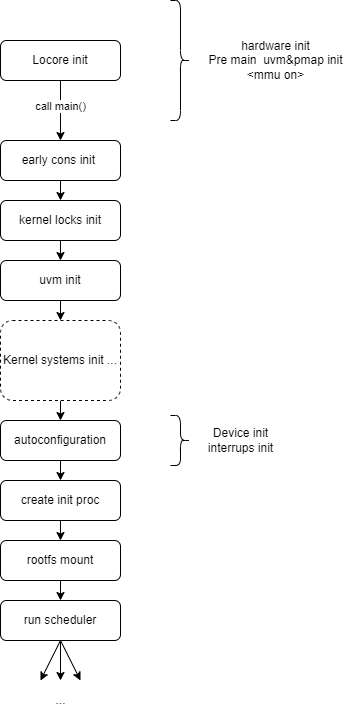

The diagram above was exported from draw.io. Its source (the exported page's mxGraphModel, read from the mxfile embedded in the PNG):
<mxGraphModel dx="985" dy="696" grid="1" gridSize="10" guides="1" tooltips="1" connect="1" arrows="1" fold="1" page="1" pageScale="1" pageWidth="827" pageHeight="1169" math="0" shadow="0">
  <root>
    <mxCell id="WIyWlLk6GJQsqaUBKTNV-0" />
    <mxCell id="WIyWlLk6GJQsqaUBKTNV-1" parent="WIyWlLk6GJQsqaUBKTNV-0" />
    <mxCell id="ocJyGI0adHH-Oiz-zFPM-3" style="edgeStyle=orthogonalEdgeStyle;rounded=0;orthogonalLoop=1;jettySize=auto;html=1;exitX=0.5;exitY=1;exitDx=0;exitDy=0;entryX=0.5;entryY=0;entryDx=0;entryDy=0;" edge="1" parent="WIyWlLk6GJQsqaUBKTNV-1" source="WIyWlLk6GJQsqaUBKTNV-3" target="ocJyGI0adHH-Oiz-zFPM-1">
      <mxGeometry relative="1" as="geometry" />
    </mxCell>
    <mxCell id="ocJyGI0adHH-Oiz-zFPM-7" value="call main()" style="edgeLabel;html=1;align=center;verticalAlign=middle;resizable=0;points=[];" vertex="1" connectable="0" parent="ocJyGI0adHH-Oiz-zFPM-3">
      <mxGeometry x="-0.28" relative="1" as="geometry">
        <mxPoint y="4" as="offset" />
      </mxGeometry>
    </mxCell>
    <mxCell id="WIyWlLk6GJQsqaUBKTNV-3" value="Locore init" style="rounded=1;whiteSpace=wrap;html=1;fontSize=12;glass=0;strokeWidth=1;shadow=0;" parent="WIyWlLk6GJQsqaUBKTNV-1" vertex="1">
      <mxGeometry x="160" y="80" width="120" height="40" as="geometry" />
    </mxCell>
    <mxCell id="ocJyGI0adHH-Oiz-zFPM-17" style="edgeStyle=none;rounded=0;orthogonalLoop=1;jettySize=auto;html=1;exitX=0.5;exitY=1;exitDx=0;exitDy=0;" edge="1" parent="WIyWlLk6GJQsqaUBKTNV-1" source="WIyWlLk6GJQsqaUBKTNV-11">
      <mxGeometry relative="1" as="geometry">
        <mxPoint x="200" y="720" as="targetPoint" />
      </mxGeometry>
    </mxCell>
    <mxCell id="ocJyGI0adHH-Oiz-zFPM-18" style="edgeStyle=none;rounded=0;orthogonalLoop=1;jettySize=auto;html=1;exitX=0.5;exitY=1;exitDx=0;exitDy=0;" edge="1" parent="WIyWlLk6GJQsqaUBKTNV-1" source="WIyWlLk6GJQsqaUBKTNV-11">
      <mxGeometry relative="1" as="geometry">
        <mxPoint x="240" y="720" as="targetPoint" />
      </mxGeometry>
    </mxCell>
    <mxCell id="ocJyGI0adHH-Oiz-zFPM-19" style="edgeStyle=none;rounded=0;orthogonalLoop=1;jettySize=auto;html=1;exitX=0.5;exitY=1;exitDx=0;exitDy=0;" edge="1" parent="WIyWlLk6GJQsqaUBKTNV-1" source="WIyWlLk6GJQsqaUBKTNV-11">
      <mxGeometry relative="1" as="geometry">
        <mxPoint x="220" y="720" as="targetPoint" />
      </mxGeometry>
    </mxCell>
    <mxCell id="WIyWlLk6GJQsqaUBKTNV-11" value="run scheduler" style="rounded=1;whiteSpace=wrap;html=1;fontSize=12;glass=0;strokeWidth=1;shadow=0;" parent="WIyWlLk6GJQsqaUBKTNV-1" vertex="1">
      <mxGeometry x="160" y="640" width="120" height="40" as="geometry" />
    </mxCell>
    <mxCell id="ocJyGI0adHH-Oiz-zFPM-21" style="edgeStyle=none;rounded=0;orthogonalLoop=1;jettySize=auto;html=1;exitX=0.5;exitY=1;exitDx=0;exitDy=0;entryX=0.5;entryY=0;entryDx=0;entryDy=0;fontSize=13;" edge="1" parent="WIyWlLk6GJQsqaUBKTNV-1" source="ocJyGI0adHH-Oiz-zFPM-1" target="ocJyGI0adHH-Oiz-zFPM-9">
      <mxGeometry relative="1" as="geometry" />
    </mxCell>
    <mxCell id="ocJyGI0adHH-Oiz-zFPM-1" value="early cons init&amp;nbsp;" style="rounded=1;whiteSpace=wrap;html=1;fontSize=12;glass=0;strokeWidth=1;shadow=0;" vertex="1" parent="WIyWlLk6GJQsqaUBKTNV-1">
      <mxGeometry x="160" y="180" width="120" height="40" as="geometry" />
    </mxCell>
    <mxCell id="ocJyGI0adHH-Oiz-zFPM-27" style="edgeStyle=none;rounded=0;orthogonalLoop=1;jettySize=auto;html=1;exitX=0.5;exitY=1;exitDx=0;exitDy=0;entryX=0.5;entryY=0;entryDx=0;entryDy=0;fontSize=13;" edge="1" parent="WIyWlLk6GJQsqaUBKTNV-1" source="ocJyGI0adHH-Oiz-zFPM-2" target="WIyWlLk6GJQsqaUBKTNV-11">
      <mxGeometry relative="1" as="geometry" />
    </mxCell>
    <mxCell id="ocJyGI0adHH-Oiz-zFPM-2" value="rootfs mount" style="rounded=1;whiteSpace=wrap;html=1;fontSize=12;glass=0;strokeWidth=1;shadow=0;" vertex="1" parent="WIyWlLk6GJQsqaUBKTNV-1">
      <mxGeometry x="160" y="580" width="120" height="40" as="geometry" />
    </mxCell>
    <mxCell id="ocJyGI0adHH-Oiz-zFPM-5" value="" style="shape=curlyBracket;whiteSpace=wrap;html=1;rounded=1;flipH=1;" vertex="1" parent="WIyWlLk6GJQsqaUBKTNV-1">
      <mxGeometry x="330" y="40" width="20" height="120" as="geometry" />
    </mxCell>
    <mxCell id="ocJyGI0adHH-Oiz-zFPM-6" value="&lt;span style=&quot;text-align: left;&quot;&gt;hardware init&lt;/span&gt;&lt;br style=&quot;text-align: left;&quot;&gt;&lt;span style=&quot;text-align: left;&quot;&gt;Pre main&amp;nbsp; uvm&amp;amp;pmap init&lt;/span&gt;&lt;br style=&quot;text-align: left;&quot;&gt;&lt;span style=&quot;text-align: left;&quot;&gt;&amp;lt;mmu on&amp;gt;&lt;/span&gt;" style="text;html=1;align=center;verticalAlign=middle;resizable=0;points=[];autosize=1;strokeColor=none;fillColor=none;" vertex="1" parent="WIyWlLk6GJQsqaUBKTNV-1">
      <mxGeometry x="360" y="75" width="150" height="50" as="geometry" />
    </mxCell>
    <mxCell id="ocJyGI0adHH-Oiz-zFPM-22" style="edgeStyle=none;rounded=0;orthogonalLoop=1;jettySize=auto;html=1;exitX=0.5;exitY=1;exitDx=0;exitDy=0;entryX=0.5;entryY=0;entryDx=0;entryDy=0;fontSize=13;" edge="1" parent="WIyWlLk6GJQsqaUBKTNV-1" source="ocJyGI0adHH-Oiz-zFPM-9" target="ocJyGI0adHH-Oiz-zFPM-10">
      <mxGeometry relative="1" as="geometry" />
    </mxCell>
    <mxCell id="ocJyGI0adHH-Oiz-zFPM-9" value="kernel locks init" style="rounded=1;whiteSpace=wrap;html=1;fontSize=12;glass=0;strokeWidth=1;shadow=0;" vertex="1" parent="WIyWlLk6GJQsqaUBKTNV-1">
      <mxGeometry x="160" y="240" width="120" height="40" as="geometry" />
    </mxCell>
    <mxCell id="ocJyGI0adHH-Oiz-zFPM-23" style="edgeStyle=none;rounded=0;orthogonalLoop=1;jettySize=auto;html=1;exitX=0.5;exitY=1;exitDx=0;exitDy=0;entryX=0.5;entryY=0;entryDx=0;entryDy=0;fontSize=13;" edge="1" parent="WIyWlLk6GJQsqaUBKTNV-1" source="ocJyGI0adHH-Oiz-zFPM-10" target="ocJyGI0adHH-Oiz-zFPM-15">
      <mxGeometry relative="1" as="geometry" />
    </mxCell>
    <mxCell id="ocJyGI0adHH-Oiz-zFPM-10" value="uvm init" style="rounded=1;whiteSpace=wrap;html=1;fontSize=12;glass=0;strokeWidth=1;shadow=0;" vertex="1" parent="WIyWlLk6GJQsqaUBKTNV-1">
      <mxGeometry x="160" y="300" width="120" height="40" as="geometry" />
    </mxCell>
    <mxCell id="ocJyGI0adHH-Oiz-zFPM-25" style="edgeStyle=none;rounded=0;orthogonalLoop=1;jettySize=auto;html=1;exitX=0.5;exitY=1;exitDx=0;exitDy=0;entryX=0.5;entryY=0;entryDx=0;entryDy=0;fontSize=13;" edge="1" parent="WIyWlLk6GJQsqaUBKTNV-1" source="ocJyGI0adHH-Oiz-zFPM-11" target="ocJyGI0adHH-Oiz-zFPM-16">
      <mxGeometry relative="1" as="geometry" />
    </mxCell>
    <mxCell id="ocJyGI0adHH-Oiz-zFPM-11" value="autoconfiguration" style="rounded=1;whiteSpace=wrap;html=1;fontSize=12;glass=0;strokeWidth=1;shadow=0;" vertex="1" parent="WIyWlLk6GJQsqaUBKTNV-1">
      <mxGeometry x="160" y="460" width="120" height="40" as="geometry" />
    </mxCell>
    <mxCell id="ocJyGI0adHH-Oiz-zFPM-12" value="" style="shape=curlyBracket;whiteSpace=wrap;html=1;rounded=1;flipH=1;" vertex="1" parent="WIyWlLk6GJQsqaUBKTNV-1">
      <mxGeometry x="330" y="455" width="20" height="50" as="geometry" />
    </mxCell>
    <mxCell id="ocJyGI0adHH-Oiz-zFPM-14" value="Device init&lt;br&gt;interrups init" style="text;html=1;align=center;verticalAlign=middle;resizable=0;points=[];autosize=1;strokeColor=none;fillColor=none;" vertex="1" parent="WIyWlLk6GJQsqaUBKTNV-1">
      <mxGeometry x="360" y="465" width="80" height="30" as="geometry" />
    </mxCell>
    <mxCell id="ocJyGI0adHH-Oiz-zFPM-24" style="edgeStyle=none;rounded=0;orthogonalLoop=1;jettySize=auto;html=1;exitX=0.5;exitY=1;exitDx=0;exitDy=0;entryX=0.5;entryY=0;entryDx=0;entryDy=0;fontSize=13;" edge="1" parent="WIyWlLk6GJQsqaUBKTNV-1" source="ocJyGI0adHH-Oiz-zFPM-15" target="ocJyGI0adHH-Oiz-zFPM-11">
      <mxGeometry relative="1" as="geometry" />
    </mxCell>
    <mxCell id="ocJyGI0adHH-Oiz-zFPM-15" value="Kernel systems init ..." style="rounded=1;whiteSpace=wrap;html=1;dashed=1;" vertex="1" parent="WIyWlLk6GJQsqaUBKTNV-1">
      <mxGeometry x="160" y="360" width="120" height="80" as="geometry" />
    </mxCell>
    <mxCell id="ocJyGI0adHH-Oiz-zFPM-26" style="edgeStyle=none;rounded=0;orthogonalLoop=1;jettySize=auto;html=1;exitX=0.5;exitY=1;exitDx=0;exitDy=0;entryX=0.5;entryY=0;entryDx=0;entryDy=0;fontSize=13;" edge="1" parent="WIyWlLk6GJQsqaUBKTNV-1" source="ocJyGI0adHH-Oiz-zFPM-16" target="ocJyGI0adHH-Oiz-zFPM-2">
      <mxGeometry relative="1" as="geometry" />
    </mxCell>
    <mxCell id="ocJyGI0adHH-Oiz-zFPM-16" value="create init proc" style="rounded=1;whiteSpace=wrap;html=1;fontSize=12;glass=0;strokeWidth=1;shadow=0;" vertex="1" parent="WIyWlLk6GJQsqaUBKTNV-1">
      <mxGeometry x="160" y="520" width="120" height="40" as="geometry" />
    </mxCell>
    <mxCell id="ocJyGI0adHH-Oiz-zFPM-20" value="..." style="text;html=1;align=center;verticalAlign=middle;resizable=0;points=[];autosize=1;strokeColor=none;fillColor=none;" vertex="1" parent="WIyWlLk6GJQsqaUBKTNV-1">
      <mxGeometry x="205" y="730" width="30" height="20" as="geometry" />
    </mxCell>
  </root>
</mxGraphModel>